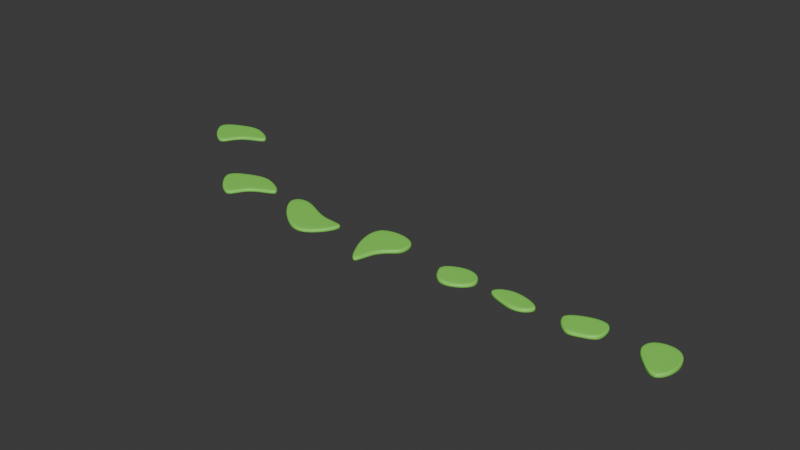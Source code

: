 # Source: Islands.blend  (saved by Blender 4.3.34; exported with 4.5.12 LTS)
import bpy
from mathutils import Matrix  # noqa: F401  (used for matrix-valued properties, if any)

bpy.ops.wm.read_factory_settings(use_empty=True)
scene = bpy.context.scene
scene.name = 'Scene'

# ---- materials (node trees are filled in below, after node groups)
mat_material = bpy.data.materials.new('Material')
mat_material.alpha_threshold = 0.0
mat_material.roughness = 0.5
mat_material.line_color = (0.0, 0.0, 0.0, 1.0)

# ---- material node trees
mat_material.use_nodes = True; mat_material.node_tree.nodes.clear()
_N = mat_material.node_tree.nodes; _L = mat_material.node_tree.links
n0 = _N.new('ShaderNodeOutputMaterial'); n0.name = 'Material Output'; n0.location = (300, 300)
n1 = _N.new('ShaderNodeBsdfPrincipled'); n1.name = 'Principled BSDF'; n1.location = (10, 300)
n1.inputs[0].default_value = (0.2581, 0.8007, 0.1062, 1.0)
n1.inputs[3].default_value = 1.45
_L.new(n1.outputs[0], n0.inputs[0])
n0.is_active_output = True

# ---- world
world_world = bpy.data.worlds.new('World'); scene.world = world_world
world_world.use_nodes = True; world_world.node_tree.nodes.clear()
_N = world_world.node_tree.nodes; _L = world_world.node_tree.links
n0 = _N.new('ShaderNodeOutputWorld'); n0.name = 'World Output'; n0.location = (300, 300)
n1 = _N.new('ShaderNodeBackground'); n1.name = 'Background'; n1.location = (10, 300)
n1.inputs[0].default_value = (0.05088, 0.05088, 0.05088, 1.0)
_L.new(n1.outputs[0], n0.inputs[0])
n0.is_active_output = True
world_world.color = (0.05088, 0.05088, 0.05088)
world_world.sun_shadow_jitter_overblur = 0.0

# ---- meshes
me_plane = bpy.data.meshes.new('Plane')
me_plane.from_pydata([(-1.067, -2.697, 0.0), (-1.101, 1.168, 0.0), (-0.7576, 4.299, 0.0), (3.855, 1.741, 0.0), (-6.097, 1.933, 0.0), (-3.427, 3.116, 0.0)], [], [(1, 3, 2, 5), (0, 1, 5, 4)])
me_plane.polygons.foreach_set('use_smooth', [True] * 2)
_uv = me_plane.uv_layers.new(name='UVMap')
_uv.uv.foreach_set('vector', [1.0, 0.0, 1.0, 1.0, 0.0, 1.0, 0.0, 0.75, 0.0, 0.0, 1.0, 0.0, 0.0, 0.75, 0.0, 0.5])
me_plane.materials.append(mat_material)
me_plane.update()
me_plane_001 = bpy.data.meshes.new('Plane.001')
me_plane_001.from_pydata([(-1.067, -2.697, 0.0), (1.452, -2.193, 0.0), (0.2584, 0.7627, -0.03144), (3.855, 1.741, 0.0), (-6.097, 1.933, 0.0), (-3.568, 3.566, 0.05782)], [], [(1, 3, 2), (0, 1, 5, 4), (5, 1, 2)])
me_plane_001.polygons.foreach_set('use_smooth', [True] * 3)
_uv = me_plane_001.uv_layers.new(name='UVMap')
_uv.uv.foreach_set('vector', [1.0, 0.0, 1.0, 1.0, 0.0, 1.0, 0.0, 0.0, 1.0, 0.0, 0.0, 0.75, 0.0, 0.5, 0.0, 0.75, 1.0, 0.0, 0.0, 1.0])
me_plane_001.materials.append(mat_material)
me_plane_001.update()
me_plane_002 = bpy.data.meshes.new('Plane.002')
me_plane_002.from_pydata([(-0.4209, -4.571, 0.0), (-0.1797, -0.3024, 0.0), (2.181, 3.494, -0.03144), (1.948, 0.157, 0.0), (-2.49, -0.8833, 0.0), (-3.568, 3.566, 0.05782)], [], [(1, 3, 2), (0, 1, 5, 4), (5, 1, 2)])
me_plane_002.polygons.foreach_set('use_smooth', [True] * 3)
_uv = me_plane_002.uv_layers.new(name='UVMap')
_uv.uv.foreach_set('vector', [1.0, 0.0, 1.0, 1.0, 0.0, 1.0, 0.0, 0.0, 1.0, 0.0, 0.0, 0.75, 0.0, 0.5, 0.0, 0.75, 1.0, 0.0, 0.0, 1.0])
me_plane_002.materials.append(mat_material)
me_plane_002.update()
me_plane_003 = bpy.data.meshes.new('Plane.003')
me_plane_003.from_pydata([(-1.261, -1.388, 0.0), (0.7091, -1.11, 0.0), (0.7109, 2.75, -0.03144), (2.514, 0.561, 0.0), (-2.603, 0.7489, 0.0), (-2.017, 1.643, 0.05782)], [], [(1, 3, 2), (0, 1, 5, 4), (5, 1, 2)])
me_plane_003.polygons.foreach_set('use_smooth', [True] * 3)
_uv = me_plane_003.uv_layers.new(name='UVMap')
_uv.uv.foreach_set('vector', [1.0, 0.0, 1.0, 1.0, 0.0, 1.0, 0.0, 0.0, 1.0, 0.0, 0.0, 0.75, 0.0, 0.5, 0.0, 0.75, 1.0, 0.0, 0.0, 1.0])
me_plane_003.materials.append(mat_material)
me_plane_003.update()
me_plane_004 = bpy.data.meshes.new('Plane.004')
me_plane_004.from_pydata([(-1.229, -0.4829, 0.0), (0.6283, -1.127, 0.0), (0.01599, 1.668, -0.03144), (2.514, 0.561, 0.0), (-3.492, 0.248, 0.0), (-2.017, 1.643, 0.05782)], [], [(1, 3, 2), (0, 1, 5), (5, 1, 2), (4, 0, 5)])
me_plane_004.polygons.foreach_set('use_smooth', [True] * 4)
_uv = me_plane_004.uv_layers.new(name='UVMap')
_uv.uv.foreach_set('vector', [1.0, 0.0, 1.0, 1.0, 0.0, 1.0, 0.0, 0.0, 1.0, 0.0, 0.0, 0.75, 0.0, 0.75, 1.0, 0.0, 0.0, 1.0, 0.0, 0.5, 0.0, 0.0, 0.0, 0.75])
me_plane_004.materials.append(mat_material)
me_plane_004.update()
me_plane_005 = bpy.data.meshes.new('Plane.005')
me_plane_005.from_pydata([(-0.6601, -1.582, 0.0), (0.6509, -0.8777, 0.0), (2.165, 2.847, -0.03144), (2.456, -0.5056, 0.0), (-2.603, 0.7489, 0.0), (-0.9502, 1.759, 0.05782)], [], [(1, 3, 2), (0, 1, 5, 4), (5, 1, 2)])
me_plane_005.polygons.foreach_set('use_smooth', [True] * 3)
_uv = me_plane_005.uv_layers.new(name='UVMap')
_uv.uv.foreach_set('vector', [1.0, 0.0, 1.0, 1.0, 0.0, 1.0, 0.0, 0.0, 1.0, 0.0, 0.0, 0.75, 0.0, 0.5, 0.0, 0.75, 1.0, 0.0, 0.0, 1.0])
me_plane_005.materials.append(mat_material)
me_plane_005.update()
me_plane_006 = bpy.data.meshes.new('Plane.006')
me_plane_006.from_pydata([(0.03804, -0.8836, 0.0), (2.086, -2.991, 0.0), (2.165, 2.847, -0.03144), (3.27, 0.07616, 0.0), (-0.955, 0.3029, 0.0), (-0.8533, 2.244, 0.05782)], [], [(1, 3, 2), (0, 1, 5, 4), (5, 1, 2)])
me_plane_006.polygons.foreach_set('use_smooth', [True] * 3)
_uv = me_plane_006.uv_layers.new(name='UVMap')
_uv.uv.foreach_set('vector', [1.0, 0.0, 1.0, 1.0, 0.0, 1.0, 0.0, 0.0, 1.0, 0.0, 0.0, 0.75, 0.0, 0.5, 0.0, 0.75, 1.0, 0.0, 0.0, 1.0])
me_plane_006.materials.append(mat_material)
me_plane_006.update()
me_plane_007 = bpy.data.meshes.new('Plane.007')
me_plane_007.from_pydata([(-1.067, -2.697, 0.0), (-1.101, 1.168, 0.0), (-0.7576, 4.299, 0.0), (3.855, 1.741, 0.0), (-6.097, 1.933, 0.0), (-3.427, 3.116, 0.0)], [], [(1, 3, 2, 5), (0, 1, 5, 4)])
me_plane_007.polygons.foreach_set('use_smooth', [True] * 2)
_uv = me_plane_007.uv_layers.new(name='UVMap')
_uv.uv.foreach_set('vector', [1.0, 0.0, 1.0, 1.0, 0.0, 1.0, 0.0, 0.75, 0.0, 0.0, 1.0, 0.0, 0.0, 0.75, 0.0, 0.5])
me_plane_007.materials.append(mat_material)
me_plane_007.update()

# ---- objects
ob_island1 = bpy.data.objects.new('Island1', me_plane)
ob_island2 = bpy.data.objects.new('Island2', me_plane_001)
ob_island3 = bpy.data.objects.new('Island3', me_plane_002)
ob_island4small = bpy.data.objects.new('Island4Small', me_plane_003)
ob_island5small = bpy.data.objects.new('Island5Small', me_plane_004)
ob_island6small = bpy.data.objects.new('Island6Small', me_plane_005)
ob_island7small = bpy.data.objects.new('Island7Small', me_plane_006)
ob_template = bpy.data.objects.new('Template', me_plane_007)

# ---- transforms, parenting, visibility, modifiers, constraints
ob_island1.location = (-0.05369, 0.03575, 0.3082)
_m = ob_island1.modifiers.new('Subdivision', 'SUBSURF')
_m.levels = 2
_m = ob_island1.modifiers.new('Solidify', 'SOLIDIFY')
_m.thickness = 0.45
_m = ob_island1.modifiers.new('Bevel', 'BEVEL')
_m.width = 0.12
_m.width_pct = 0.12
_m = ob_island1.modifiers.new('Subdivision.001', 'SUBSURF')
ob_island2.location = (9.769, -0.1858, 0.2188)
_m = ob_island2.modifiers.new('Subdivision', 'SUBSURF')
_m.levels = 2
_m = ob_island2.modifiers.new('Solidify', 'SOLIDIFY')
_m.thickness = 0.45
_m = ob_island2.modifiers.new('Bevel', 'BEVEL')
_m.width = 0.12
_m.width_pct = 0.12
_m = ob_island2.modifiers.new('Subdivision.001', 'SUBSURF')
ob_island3.location = (18.85, -0.1858, 0.2188)
_m = ob_island3.modifiers.new('Subdivision', 'SUBSURF')
_m.levels = 2
_m = ob_island3.modifiers.new('Solidify', 'SOLIDIFY')
_m.thickness = 0.45
_m = ob_island3.modifiers.new('Bevel', 'BEVEL')
_m.width = 0.12
_m.width_pct = 0.12
_m = ob_island3.modifiers.new('Subdivision.001', 'SUBSURF')
ob_island4small.location = (27.73, -0.4539, 0.2188)
_m = ob_island4small.modifiers.new('Subdivision', 'SUBSURF')
_m.levels = 2
_m = ob_island4small.modifiers.new('Solidify', 'SOLIDIFY')
_m.thickness = 0.45
_m = ob_island4small.modifiers.new('Bevel', 'BEVEL')
_m.width = 0.12
_m.width_pct = 0.12
_m = ob_island4small.modifiers.new('Subdivision.001', 'SUBSURF')
ob_island5small.location = (34.41, -0.4539, 0.2188)
_m = ob_island5small.modifiers.new('Subdivision', 'SUBSURF')
_m.levels = 2
_m = ob_island5small.modifiers.new('Solidify', 'SOLIDIFY')
_m.thickness = 0.45
_m = ob_island5small.modifiers.new('Bevel', 'BEVEL')
_m.width = 0.12
_m.width_pct = 0.12
_m = ob_island5small.modifiers.new('Subdivision.001', 'SUBSURF')
ob_island6small.location = (40.71, -0.2863, 0.2188)
_m = ob_island6small.modifiers.new('Subdivision', 'SUBSURF')
_m.levels = 2
_m = ob_island6small.modifiers.new('Solidify', 'SOLIDIFY')
_m.thickness = 0.45
_m = ob_island6small.modifiers.new('Bevel', 'BEVEL')
_m.width = 0.12
_m.width_pct = 0.12
_m = ob_island6small.modifiers.new('Subdivision.001', 'SUBSURF')
ob_island7small.location = (47.07, -0.2863, 0.2188)
_m = ob_island7small.modifiers.new('Subdivision', 'SUBSURF')
_m.levels = 2
_m = ob_island7small.modifiers.new('Solidify', 'SOLIDIFY')
_m.thickness = 0.45
_m = ob_island7small.modifiers.new('Bevel', 'BEVEL')
_m.width = 0.12
_m.width_pct = 0.12
_m = ob_island7small.modifiers.new('Subdivision.001', 'SUBSURF')
ob_template.location = (-11.18, 9.184, 0.3082)
_m = ob_template.modifiers.new('Subdivision', 'SUBSURF')
_m.levels = 2
_m = ob_template.modifiers.new('Solidify', 'SOLIDIFY')
_m.thickness = 0.45
_m = ob_template.modifiers.new('Bevel', 'BEVEL')
_m.width = 0.12
_m.width_pct = 0.12
_m = ob_template.modifiers.new('Subdivision.001', 'SUBSURF')

# ---- collection membership
scene.collection.objects.link(ob_island1)
scene.collection.objects.link(ob_island2)
scene.collection.objects.link(ob_island3)
scene.collection.objects.link(ob_island4small)
scene.collection.objects.link(ob_island5small)
scene.collection.objects.link(ob_island6small)
scene.collection.objects.link(ob_island7small)
scene.collection.objects.link(ob_template)

# ---- scene / render settings (as saved in the file)
scene.frame_start = 1; scene.frame_end = 250; scene.frame_set(25)
scene.render.engine = 'BLENDER_EEVEE_NEXT'
bpy.context.view_layer.update()

# ---- added for rendering (the .blend has no active camera and no usable light): camera, sun
cam_auto = bpy.data.cameras.new('AutoCamera')
cam_auto.lens = 50.0
cam_auto.sensor_width = 36.0
cam_auto.clip_end = 1104.37
ob_auto_camera = bpy.data.objects.new('AutoCamera', cam_auto)
scene.collection.objects.link(ob_auto_camera)
ob_auto_camera.location = (79.882, -70.7485, 50.3729)
ob_auto_camera.rotation_euler = (1.09748, -7.21219e-08, 0.694738)
scene.camera = ob_auto_camera
light_auto_sun = bpy.data.lights.new('AutoSun', 'SUN')
light_auto_sun.energy = 3.0
light_auto_sun.angle = 0.0523599
ob_auto_sun = bpy.data.objects.new('AutoSun', light_auto_sun)
scene.collection.objects.link(ob_auto_sun)
ob_auto_sun.rotation_euler = (0.872665, 0.174533, 0.523599)
bpy.context.view_layer.update()
